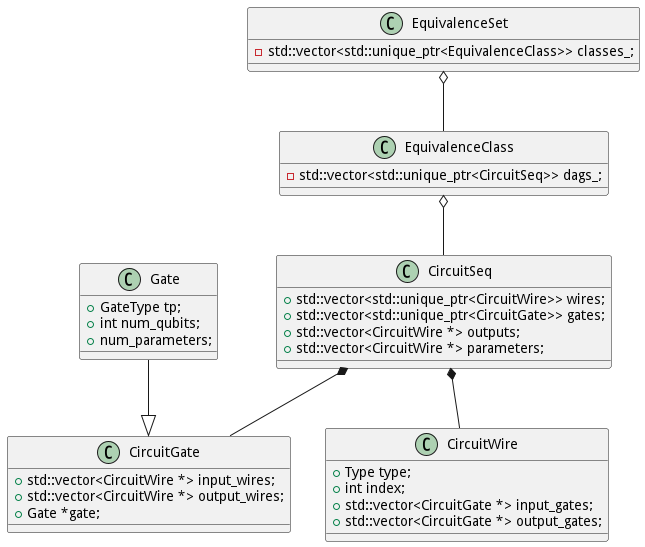

The diagram above was rendered by PlantUML. Its source (embedded in the PNG):
@startuml Classes in Quartz

class Gate
{
    + GateType tp;
    + int num_qubits;
    + num_parameters;
}
Gate --|> CircuitGate
class CircuitWire
{
    + Type type;
    + int index;
    + std::vector<CircuitGate *> input_gates;
    + std::vector<CircuitGate *> output_gates;
}
class CircuitGate
{
    + std::vector<CircuitWire *> input_wires;
    + std::vector<CircuitWire *> output_wires;
    + Gate *gate;
}

class CircuitSeq
{
    + std::vector<std::unique_ptr<CircuitWire>> wires;
    + std::vector<std::unique_ptr<CircuitGate>> gates;
    + std::vector<CircuitWire *> outputs;
    + std::vector<CircuitWire *> parameters;
}

CircuitSeq *-- CircuitGate
CircuitSeq *-- CircuitWire

class EquivalenceClass
{
    - std::vector<std::unique_ptr<CircuitSeq>> dags_;
}

EquivalenceClass o-- CircuitSeq

class EquivalenceSet
{
    - std::vector<std::unique_ptr<EquivalenceClass>> classes_;
}

EquivalenceSet o-- EquivalenceClass

@enduml